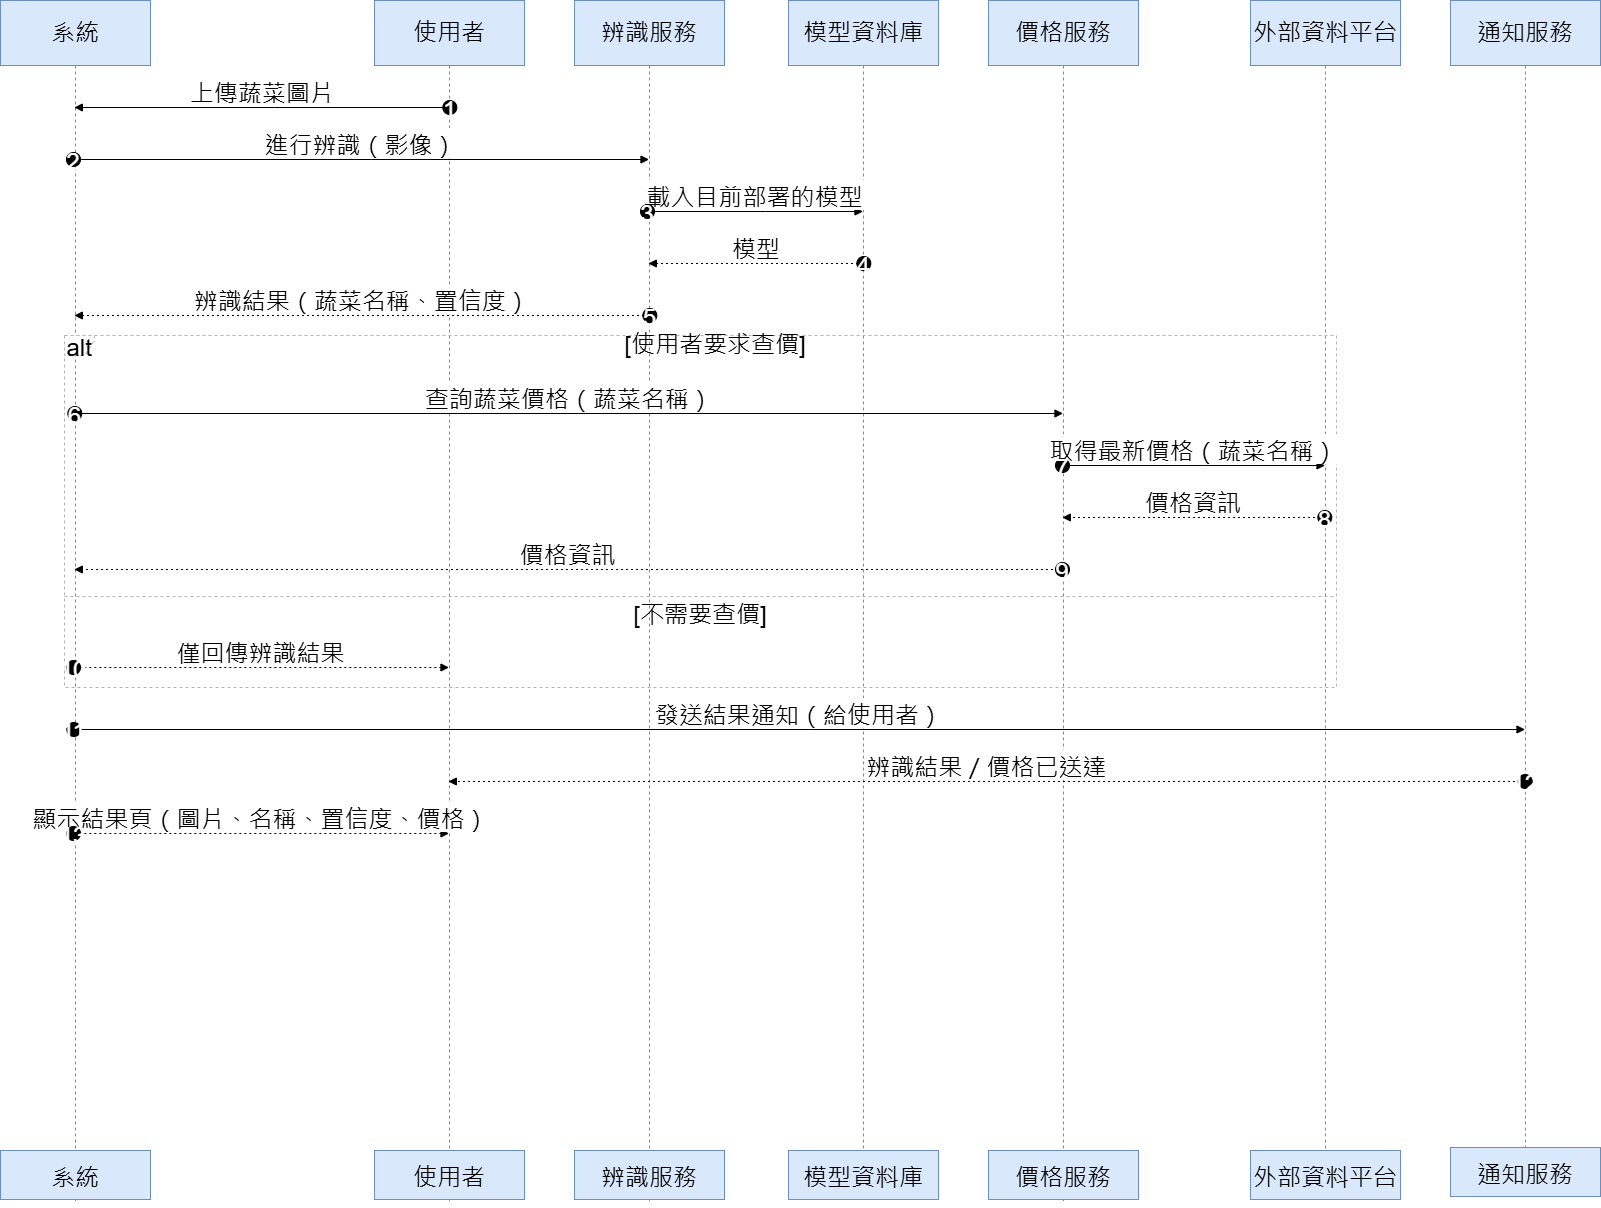

The diagram above was exported from draw.io. Its source (the exported page's mxGraphModel, read from the mxfile embedded in the PNG):
<mxGraphModel dx="2377" dy="1308" grid="1" gridSize="10" guides="1" tooltips="1" connect="1" arrows="1" fold="1" page="1" pageScale="1" pageWidth="1654" pageHeight="2336" math="0" shadow="0">
  <root>
    <mxCell id="0" />
    <mxCell id="1" parent="0" />
    <mxCell id="IjhspM-syjOfm4JMAG30-210" value="系統" style="shape=umlLifeline;perimeter=lifelinePerimeter;whiteSpace=wrap;container=1;dropTarget=0;collapsible=0;recursiveResize=0;outlineConnect=0;portConstraint=eastwest;newEdgeStyle={&quot;edgeStyle&quot;:&quot;elbowEdgeStyle&quot;,&quot;elbow&quot;:&quot;vertical&quot;,&quot;curved&quot;:0,&quot;rounded&quot;:0};size=65;fillColor=#dae8fc;strokeColor=#6c8ebf;fontSize=24;" vertex="1" parent="1">
      <mxGeometry x="20" y="20" width="150" height="1200" as="geometry" />
    </mxCell>
    <mxCell id="IjhspM-syjOfm4JMAG30-211" value="使用者" style="shape=umlLifeline;perimeter=lifelinePerimeter;whiteSpace=wrap;container=1;dropTarget=0;collapsible=0;recursiveResize=0;outlineConnect=0;portConstraint=eastwest;newEdgeStyle={&quot;edgeStyle&quot;:&quot;elbowEdgeStyle&quot;,&quot;elbow&quot;:&quot;vertical&quot;,&quot;curved&quot;:0,&quot;rounded&quot;:0};size=65;fillColor=#dae8fc;strokeColor=#6c8ebf;fontSize=24;" vertex="1" parent="1">
      <mxGeometry x="394" y="20" width="150" height="1200" as="geometry" />
    </mxCell>
    <mxCell id="IjhspM-syjOfm4JMAG30-212" value="辨識服務" style="shape=umlLifeline;perimeter=lifelinePerimeter;whiteSpace=wrap;container=1;dropTarget=0;collapsible=0;recursiveResize=0;outlineConnect=0;portConstraint=eastwest;newEdgeStyle={&quot;edgeStyle&quot;:&quot;elbowEdgeStyle&quot;,&quot;elbow&quot;:&quot;vertical&quot;,&quot;curved&quot;:0,&quot;rounded&quot;:0};size=65;fillColor=#dae8fc;strokeColor=#6c8ebf;fontSize=24;" vertex="1" parent="1">
      <mxGeometry x="594" y="20" width="150" height="1200" as="geometry" />
    </mxCell>
    <mxCell id="IjhspM-syjOfm4JMAG30-213" value="模型資料庫" style="shape=umlLifeline;perimeter=lifelinePerimeter;whiteSpace=wrap;container=1;dropTarget=0;collapsible=0;recursiveResize=0;outlineConnect=0;portConstraint=eastwest;newEdgeStyle={&quot;edgeStyle&quot;:&quot;elbowEdgeStyle&quot;,&quot;elbow&quot;:&quot;vertical&quot;,&quot;curved&quot;:0,&quot;rounded&quot;:0};size=65;fillColor=#dae8fc;strokeColor=#6c8ebf;fontSize=24;" vertex="1" parent="1">
      <mxGeometry x="808" y="20" width="150" height="1160" as="geometry" />
    </mxCell>
    <mxCell id="IjhspM-syjOfm4JMAG30-214" value="價格服務" style="shape=umlLifeline;perimeter=lifelinePerimeter;whiteSpace=wrap;container=1;dropTarget=0;collapsible=0;recursiveResize=0;outlineConnect=0;portConstraint=eastwest;newEdgeStyle={&quot;edgeStyle&quot;:&quot;elbowEdgeStyle&quot;,&quot;elbow&quot;:&quot;vertical&quot;,&quot;curved&quot;:0,&quot;rounded&quot;:0};size=65;fillColor=#dae8fc;strokeColor=#6c8ebf;fontSize=24;" vertex="1" parent="1">
      <mxGeometry x="1008" y="20" width="150" height="1200" as="geometry" />
    </mxCell>
    <mxCell id="IjhspM-syjOfm4JMAG30-215" value="外部資料平台" style="shape=umlLifeline;perimeter=lifelinePerimeter;whiteSpace=wrap;container=1;dropTarget=0;collapsible=0;recursiveResize=0;outlineConnect=0;portConstraint=eastwest;newEdgeStyle={&quot;edgeStyle&quot;:&quot;elbowEdgeStyle&quot;,&quot;elbow&quot;:&quot;vertical&quot;,&quot;curved&quot;:0,&quot;rounded&quot;:0};size=65;fillColor=#dae8fc;strokeColor=#6c8ebf;fontSize=24;" vertex="1" parent="1">
      <mxGeometry x="1270" y="20" width="150" height="1150" as="geometry" />
    </mxCell>
    <mxCell id="IjhspM-syjOfm4JMAG30-216" value="通知服務" style="shape=umlLifeline;perimeter=lifelinePerimeter;whiteSpace=wrap;container=1;dropTarget=0;collapsible=0;recursiveResize=0;outlineConnect=0;portConstraint=eastwest;newEdgeStyle={&quot;edgeStyle&quot;:&quot;elbowEdgeStyle&quot;,&quot;elbow&quot;:&quot;vertical&quot;,&quot;curved&quot;:0,&quot;rounded&quot;:0};size=65;fillColor=#dae8fc;strokeColor=#6c8ebf;fontSize=24;" vertex="1" parent="1">
      <mxGeometry x="1470" y="20" width="150" height="1190" as="geometry" />
    </mxCell>
    <mxCell id="IjhspM-syjOfm4JMAG30-217" value="alt" style="shape=umlFrame;dashed=1;pointerEvents=0;dropTarget=0;strokeColor=#B3B3B3;height=20;width=30;fontSize=24;" vertex="1" parent="1">
      <mxGeometry x="84" y="355" width="1272" height="352" as="geometry" />
    </mxCell>
    <mxCell id="IjhspM-syjOfm4JMAG30-218" value="[使用者要求查價]" style="text;strokeColor=none;fillColor=none;align=center;verticalAlign=middle;whiteSpace=wrap;fontSize=24;" vertex="1" parent="IjhspM-syjOfm4JMAG30-217">
      <mxGeometry x="30" width="1242" height="20" as="geometry" />
    </mxCell>
    <mxCell id="IjhspM-syjOfm4JMAG30-219" value="[不需要查價]" style="shape=line;dashed=1;whiteSpace=wrap;verticalAlign=top;labelPosition=center;verticalLabelPosition=middle;align=center;strokeColor=#B3B3B3;fontSize=24;" vertex="1" parent="IjhspM-syjOfm4JMAG30-217">
      <mxGeometry y="259" width="1272" height="4" as="geometry" />
    </mxCell>
    <mxCell id="IjhspM-syjOfm4JMAG30-220" value="上傳蔬菜圖片" style="verticalAlign=bottom;edgeStyle=elbowEdgeStyle;elbow=vertical;curved=0;rounded=0;endArrow=block;fontSize=24;" edge="1" parent="1" source="IjhspM-syjOfm4JMAG30-211" target="IjhspM-syjOfm4JMAG30-210">
      <mxGeometry relative="1" as="geometry">
        <Array as="points">
          <mxPoint x="294" y="127" />
        </Array>
      </mxGeometry>
    </mxCell>
    <mxCell id="IjhspM-syjOfm4JMAG30-221" value="1" style="ellipse;aspect=fixed;fillColor=#000000;align=center;fontColor=#FFFFFF;fontSize=24;" vertex="1" parent="IjhspM-syjOfm4JMAG30-220">
      <mxGeometry width="14" height="14" relative="1" as="geometry">
        <mxPoint x="180.5" y="-7" as="offset" />
      </mxGeometry>
    </mxCell>
    <mxCell id="IjhspM-syjOfm4JMAG30-222" value="進行辨識（影像）" style="verticalAlign=bottom;edgeStyle=elbowEdgeStyle;elbow=vertical;curved=0;rounded=0;endArrow=block;fontSize=24;" edge="1" parent="1" source="IjhspM-syjOfm4JMAG30-210" target="IjhspM-syjOfm4JMAG30-212">
      <mxGeometry relative="1" as="geometry">
        <Array as="points">
          <mxPoint x="391" y="179" />
        </Array>
      </mxGeometry>
    </mxCell>
    <mxCell id="IjhspM-syjOfm4JMAG30-223" value="2" style="ellipse;aspect=fixed;fillColor=#000000;align=center;fontColor=#FFFFFF;fontSize=24;" vertex="1" parent="IjhspM-syjOfm4JMAG30-222">
      <mxGeometry width="14" height="14" relative="1" as="geometry">
        <mxPoint x="-294.5" y="-7" as="offset" />
      </mxGeometry>
    </mxCell>
    <mxCell id="IjhspM-syjOfm4JMAG30-224" value="載入目前部署的模型" style="verticalAlign=bottom;edgeStyle=elbowEdgeStyle;elbow=vertical;curved=0;rounded=0;endArrow=block;fontSize=24;" edge="1" parent="1" source="IjhspM-syjOfm4JMAG30-212" target="IjhspM-syjOfm4JMAG30-213">
      <mxGeometry relative="1" as="geometry">
        <Array as="points">
          <mxPoint x="785" y="231" />
        </Array>
      </mxGeometry>
    </mxCell>
    <mxCell id="IjhspM-syjOfm4JMAG30-225" value="3" style="ellipse;aspect=fixed;fillColor=#000000;align=center;fontColor=#FFFFFF;fontSize=24;" vertex="1" parent="IjhspM-syjOfm4JMAG30-224">
      <mxGeometry width="14" height="14" relative="1" as="geometry">
        <mxPoint x="-114.5" y="-7" as="offset" />
      </mxGeometry>
    </mxCell>
    <mxCell id="IjhspM-syjOfm4JMAG30-226" value="模型" style="verticalAlign=bottom;edgeStyle=elbowEdgeStyle;elbow=vertical;curved=0;rounded=0;dashed=1;dashPattern=2 3;endArrow=block;fontSize=24;" edge="1" parent="1" source="IjhspM-syjOfm4JMAG30-213" target="IjhspM-syjOfm4JMAG30-212">
      <mxGeometry relative="1" as="geometry">
        <Array as="points">
          <mxPoint x="788" y="283" />
        </Array>
      </mxGeometry>
    </mxCell>
    <mxCell id="IjhspM-syjOfm4JMAG30-227" value="4" style="ellipse;aspect=fixed;fillColor=#000000;align=center;fontColor=#FFFFFF;fontSize=24;" vertex="1" parent="IjhspM-syjOfm4JMAG30-226">
      <mxGeometry width="14" height="14" relative="1" as="geometry">
        <mxPoint x="100.5" y="-7" as="offset" />
      </mxGeometry>
    </mxCell>
    <mxCell id="IjhspM-syjOfm4JMAG30-228" value="辨識結果（蔬菜名稱、置信度）" style="verticalAlign=bottom;edgeStyle=elbowEdgeStyle;elbow=vertical;curved=0;rounded=0;dashed=1;dashPattern=2 3;endArrow=block;fontSize=24;" edge="1" parent="1" source="IjhspM-syjOfm4JMAG30-212" target="IjhspM-syjOfm4JMAG30-210">
      <mxGeometry relative="1" as="geometry">
        <Array as="points">
          <mxPoint x="394" y="335" />
        </Array>
      </mxGeometry>
    </mxCell>
    <mxCell id="IjhspM-syjOfm4JMAG30-229" value="5" style="ellipse;aspect=fixed;fillColor=#000000;align=center;fontColor=#FFFFFF;fontSize=24;" vertex="1" parent="IjhspM-syjOfm4JMAG30-228">
      <mxGeometry width="14" height="14" relative="1" as="geometry">
        <mxPoint x="280.5" y="-7" as="offset" />
      </mxGeometry>
    </mxCell>
    <mxCell id="IjhspM-syjOfm4JMAG30-230" value="查詢蔬菜價格（蔬菜名稱）" style="verticalAlign=bottom;edgeStyle=elbowEdgeStyle;elbow=vertical;curved=0;rounded=0;endArrow=block;fontSize=24;" edge="1" parent="1" source="IjhspM-syjOfm4JMAG30-210" target="IjhspM-syjOfm4JMAG30-214">
      <mxGeometry relative="1" as="geometry">
        <Array as="points">
          <mxPoint x="598" y="433" />
        </Array>
      </mxGeometry>
    </mxCell>
    <mxCell id="IjhspM-syjOfm4JMAG30-231" value="6" style="ellipse;aspect=fixed;fillColor=#000000;align=center;fontColor=#FFFFFF;fontSize=24;" vertex="1" parent="IjhspM-syjOfm4JMAG30-230">
      <mxGeometry width="14" height="14" relative="1" as="geometry">
        <mxPoint x="-501.5" y="-7" as="offset" />
      </mxGeometry>
    </mxCell>
    <mxCell id="IjhspM-syjOfm4JMAG30-232" value="取得最新價格（蔬菜名稱）" style="verticalAlign=bottom;edgeStyle=elbowEdgeStyle;elbow=vertical;curved=0;rounded=0;endArrow=block;fontSize=24;" edge="1" parent="1" source="IjhspM-syjOfm4JMAG30-214" target="IjhspM-syjOfm4JMAG30-215">
      <mxGeometry relative="1" as="geometry">
        <Array as="points">
          <mxPoint x="1223" y="485" />
        </Array>
      </mxGeometry>
    </mxCell>
    <mxCell id="IjhspM-syjOfm4JMAG30-233" value="7" style="ellipse;aspect=fixed;fillColor=#000000;align=center;fontColor=#FFFFFF;fontSize=24;" vertex="1" parent="IjhspM-syjOfm4JMAG30-232">
      <mxGeometry width="14" height="14" relative="1" as="geometry">
        <mxPoint x="-138.5" y="-7" as="offset" />
      </mxGeometry>
    </mxCell>
    <mxCell id="IjhspM-syjOfm4JMAG30-234" value="價格資訊" style="verticalAlign=bottom;edgeStyle=elbowEdgeStyle;elbow=vertical;curved=0;rounded=0;dashed=1;dashPattern=2 3;endArrow=block;fontSize=24;" edge="1" parent="1" source="IjhspM-syjOfm4JMAG30-215" target="IjhspM-syjOfm4JMAG30-214">
      <mxGeometry relative="1" as="geometry">
        <Array as="points">
          <mxPoint x="1226" y="537" />
        </Array>
      </mxGeometry>
    </mxCell>
    <mxCell id="IjhspM-syjOfm4JMAG30-235" value="8" style="ellipse;aspect=fixed;fillColor=#000000;align=center;fontColor=#FFFFFF;fontSize=24;" vertex="1" parent="IjhspM-syjOfm4JMAG30-234">
      <mxGeometry width="14" height="14" relative="1" as="geometry">
        <mxPoint x="124.5" y="-7" as="offset" />
      </mxGeometry>
    </mxCell>
    <mxCell id="IjhspM-syjOfm4JMAG30-236" value="價格資訊" style="verticalAlign=bottom;edgeStyle=elbowEdgeStyle;elbow=vertical;curved=0;rounded=0;dashed=1;dashPattern=2 3;endArrow=block;fontSize=24;" edge="1" parent="1" source="IjhspM-syjOfm4JMAG30-214" target="IjhspM-syjOfm4JMAG30-210">
      <mxGeometry relative="1" as="geometry">
        <Array as="points">
          <mxPoint x="601" y="589" />
        </Array>
      </mxGeometry>
    </mxCell>
    <mxCell id="IjhspM-syjOfm4JMAG30-237" value="9" style="ellipse;aspect=fixed;fillColor=#000000;align=center;fontColor=#FFFFFF;fontSize=24;" vertex="1" parent="IjhspM-syjOfm4JMAG30-236">
      <mxGeometry width="14" height="14" relative="1" as="geometry">
        <mxPoint x="487.5" y="-7" as="offset" />
      </mxGeometry>
    </mxCell>
    <mxCell id="IjhspM-syjOfm4JMAG30-238" value="僅回傳辨識結果" style="verticalAlign=bottom;edgeStyle=elbowEdgeStyle;elbow=vertical;curved=0;rounded=0;dashed=1;dashPattern=2 3;endArrow=block;fontSize=24;" edge="1" parent="1" source="IjhspM-syjOfm4JMAG30-210" target="IjhspM-syjOfm4JMAG30-211">
      <mxGeometry relative="1" as="geometry">
        <Array as="points">
          <mxPoint x="291" y="687" />
        </Array>
      </mxGeometry>
    </mxCell>
    <mxCell id="IjhspM-syjOfm4JMAG30-239" value="10" style="ellipse;aspect=fixed;fillColor=#000000;align=center;fontColor=#FFFFFF;fontSize=24;" vertex="1" parent="IjhspM-syjOfm4JMAG30-238">
      <mxGeometry width="14" height="14" relative="1" as="geometry">
        <mxPoint x="-194.5" y="-7" as="offset" />
      </mxGeometry>
    </mxCell>
    <mxCell id="IjhspM-syjOfm4JMAG30-240" value="發送結果通知（給使用者）" style="verticalAlign=bottom;edgeStyle=elbowEdgeStyle;elbow=vertical;curved=0;rounded=0;endArrow=block;fontSize=24;" edge="1" parent="1" source="IjhspM-syjOfm4JMAG30-210" target="IjhspM-syjOfm4JMAG30-216">
      <mxGeometry relative="1" as="geometry">
        <Array as="points">
          <mxPoint x="829" y="749" />
        </Array>
      </mxGeometry>
    </mxCell>
    <mxCell id="IjhspM-syjOfm4JMAG30-241" value="11" style="ellipse;aspect=fixed;fillColor=#000000;align=center;fontColor=#FFFFFF;fontSize=24;" vertex="1" parent="IjhspM-syjOfm4JMAG30-240">
      <mxGeometry width="14" height="14" relative="1" as="geometry">
        <mxPoint x="-732.5" y="-7" as="offset" />
      </mxGeometry>
    </mxCell>
    <mxCell id="IjhspM-syjOfm4JMAG30-242" value="辨識結果／價格已送達" style="verticalAlign=bottom;edgeStyle=elbowEdgeStyle;elbow=vertical;curved=0;rounded=0;dashed=1;dashPattern=2 3;endArrow=block;fontSize=24;" edge="1" parent="1" source="IjhspM-syjOfm4JMAG30-216" target="IjhspM-syjOfm4JMAG30-211">
      <mxGeometry relative="1" as="geometry">
        <Array as="points">
          <mxPoint x="1019" y="801" />
        </Array>
      </mxGeometry>
    </mxCell>
    <mxCell id="IjhspM-syjOfm4JMAG30-243" value="12" style="ellipse;aspect=fixed;fillColor=#000000;align=center;fontColor=#FFFFFF;fontSize=24;" vertex="1" parent="IjhspM-syjOfm4JMAG30-242">
      <mxGeometry width="14" height="14" relative="1" as="geometry">
        <mxPoint x="531.5" y="-7" as="offset" />
      </mxGeometry>
    </mxCell>
    <mxCell id="IjhspM-syjOfm4JMAG30-244" value="顯示結果頁（圖片、名稱、置信度、價格）" style="verticalAlign=bottom;edgeStyle=elbowEdgeStyle;elbow=vertical;curved=0;rounded=0;dashed=1;dashPattern=2 3;endArrow=block;fontSize=24;" edge="1" parent="1" source="IjhspM-syjOfm4JMAG30-210" target="IjhspM-syjOfm4JMAG30-211">
      <mxGeometry relative="1" as="geometry">
        <Array as="points">
          <mxPoint x="291" y="853" />
        </Array>
      </mxGeometry>
    </mxCell>
    <mxCell id="IjhspM-syjOfm4JMAG30-245" value="13" style="ellipse;aspect=fixed;fillColor=#000000;align=center;fontColor=#FFFFFF;fontSize=24;" vertex="1" parent="IjhspM-syjOfm4JMAG30-244">
      <mxGeometry width="14" height="14" relative="1" as="geometry">
        <mxPoint x="-194.5" y="-7" as="offset" />
      </mxGeometry>
    </mxCell>
    <mxCell id="IjhspM-syjOfm4JMAG30-246" value="系統" style="fillColor=#dae8fc;strokeColor=#6c8ebf;fontSize=24;" vertex="1" parent="1">
      <mxGeometry x="20" y="1170" width="150" height="49" as="geometry" />
    </mxCell>
    <mxCell id="IjhspM-syjOfm4JMAG30-247" value="使用者" style="fillColor=#dae8fc;strokeColor=#6c8ebf;fontSize=24;" vertex="1" parent="1">
      <mxGeometry x="394" y="1170" width="150" height="49" as="geometry" />
    </mxCell>
    <mxCell id="IjhspM-syjOfm4JMAG30-248" value="辨識服務" style="fillColor=#dae8fc;strokeColor=#6c8ebf;fontSize=24;" vertex="1" parent="1">
      <mxGeometry x="594" y="1170" width="150" height="49" as="geometry" />
    </mxCell>
    <mxCell id="IjhspM-syjOfm4JMAG30-249" value="模型資料庫" style="fillColor=#dae8fc;strokeColor=#6c8ebf;fontSize=24;" vertex="1" parent="1">
      <mxGeometry x="808" y="1170" width="150" height="49" as="geometry" />
    </mxCell>
    <mxCell id="IjhspM-syjOfm4JMAG30-250" value="價格服務" style="fillColor=#dae8fc;strokeColor=#6c8ebf;fontSize=24;" vertex="1" parent="1">
      <mxGeometry x="1008" y="1170" width="150" height="49" as="geometry" />
    </mxCell>
    <mxCell id="IjhspM-syjOfm4JMAG30-251" value="外部資料平台" style="fillColor=#dae8fc;strokeColor=#6c8ebf;fontSize=24;" vertex="1" parent="1">
      <mxGeometry x="1270" y="1170" width="150" height="49" as="geometry" />
    </mxCell>
    <mxCell id="IjhspM-syjOfm4JMAG30-252" value="通知服務" style="fillColor=#dae8fc;strokeColor=#6c8ebf;fontSize=24;" vertex="1" parent="1">
      <mxGeometry x="1470" y="1167" width="150" height="49" as="geometry" />
    </mxCell>
    <mxCell id="IjhspM-syjOfm4JMAG30-253" style="edgeStyle=orthogonalEdgeStyle;rounded=0;orthogonalLoop=1;jettySize=auto;html=1;exitX=0.5;exitY=1;exitDx=0;exitDy=0;fontSize=24;" edge="1" parent="1" source="IjhspM-syjOfm4JMAG30-250" target="IjhspM-syjOfm4JMAG30-250">
      <mxGeometry relative="1" as="geometry" />
    </mxCell>
  </root>
</mxGraphModel>